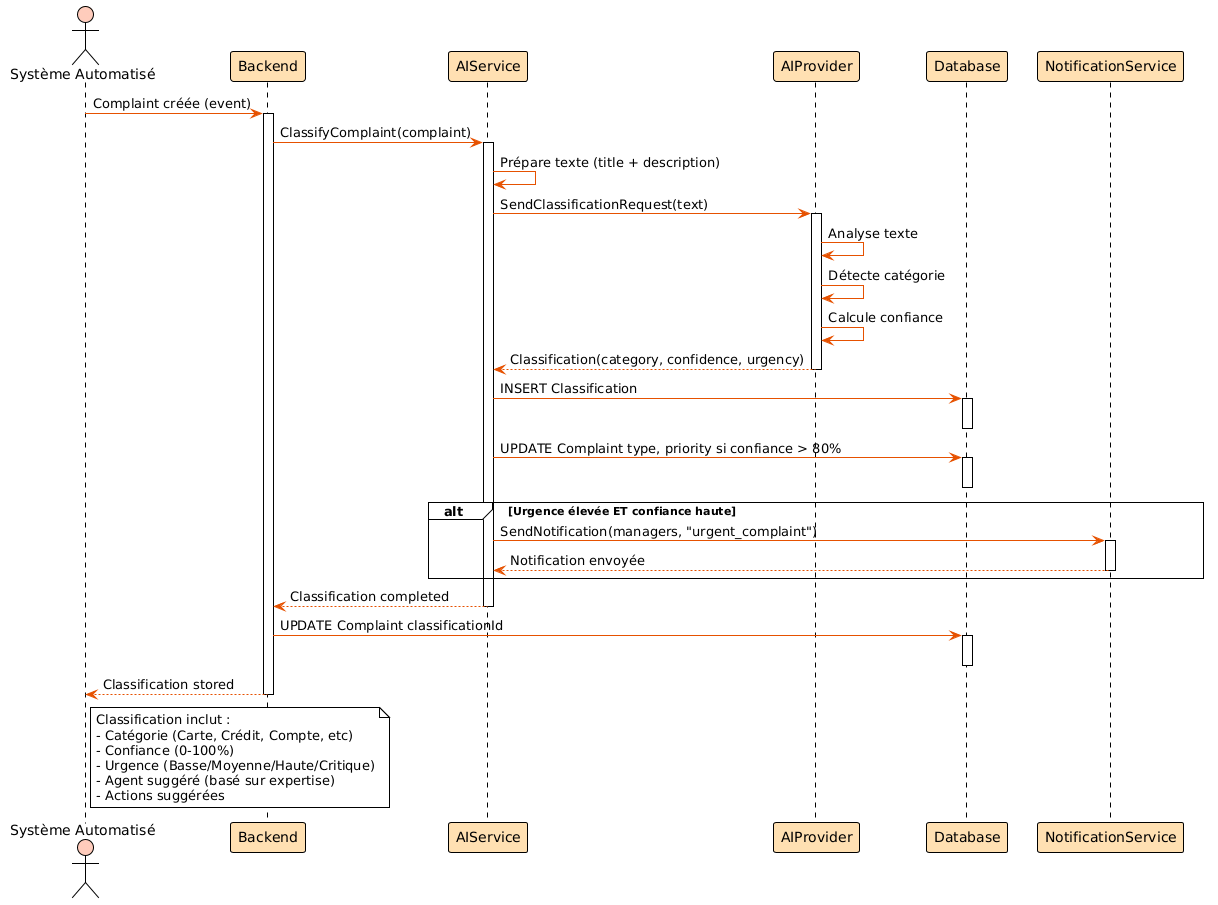

The diagram above was rendered by PlantUML. Its source (embedded in the PNG):
@startuml
!theme plain
skinparam backgroundColor #fff
skinparam sequenceActorBackgroundColor #FFCCBC
skinparam sequenceParticipantBackgroundColor #FFE0B2
skinparam sequenceArrowColor #E65100

actor "Système Automatisé" as SYS
participant "Backend" as BE
participant "AIService" as AIS
participant "AIProvider" as AIP
participant "Database" as DB
participant "NotificationService" as NS

SYS -> BE: Complaint créée (event)
activate BE

BE -> AIS: ClassifyComplaint(complaint)
activate AIS

AIS -> AIS: Prépare texte (title + description)
AIS -> AIP: SendClassificationRequest(text)
activate AIP

AIP -> AIP: Analyse texte
AIP -> AIP: Détecte catégorie
AIP -> AIP: Calcule confiance
AIP --> AIS: Classification(category, confidence, urgency)
deactivate AIP

AIS -> DB: INSERT Classification
activate DB
deactivate DB

AIS -> DB: UPDATE Complaint type, priority si confiance > 80%
activate DB
deactivate DB

alt Urgence élevée ET confiance haute
  AIS -> NS: SendNotification(managers, "urgent_complaint")
  activate NS
  NS --> AIS: Notification envoyée
  deactivate NS
end

AIS --> BE: Classification completed
deactivate AIS

BE -> DB: UPDATE Complaint classificationId
activate DB
deactivate DB

BE --> SYS: Classification stored
deactivate BE

note right of SYS
  Classification inclut :
  - Catégorie (Carte, Crédit, Compte, etc)
  - Confiance (0-100%)
  - Urgence (Basse/Moyenne/Haute/Critique)
  - Agent suggéré (basé sur expertise)
  - Actions suggérées
end note
@enduml